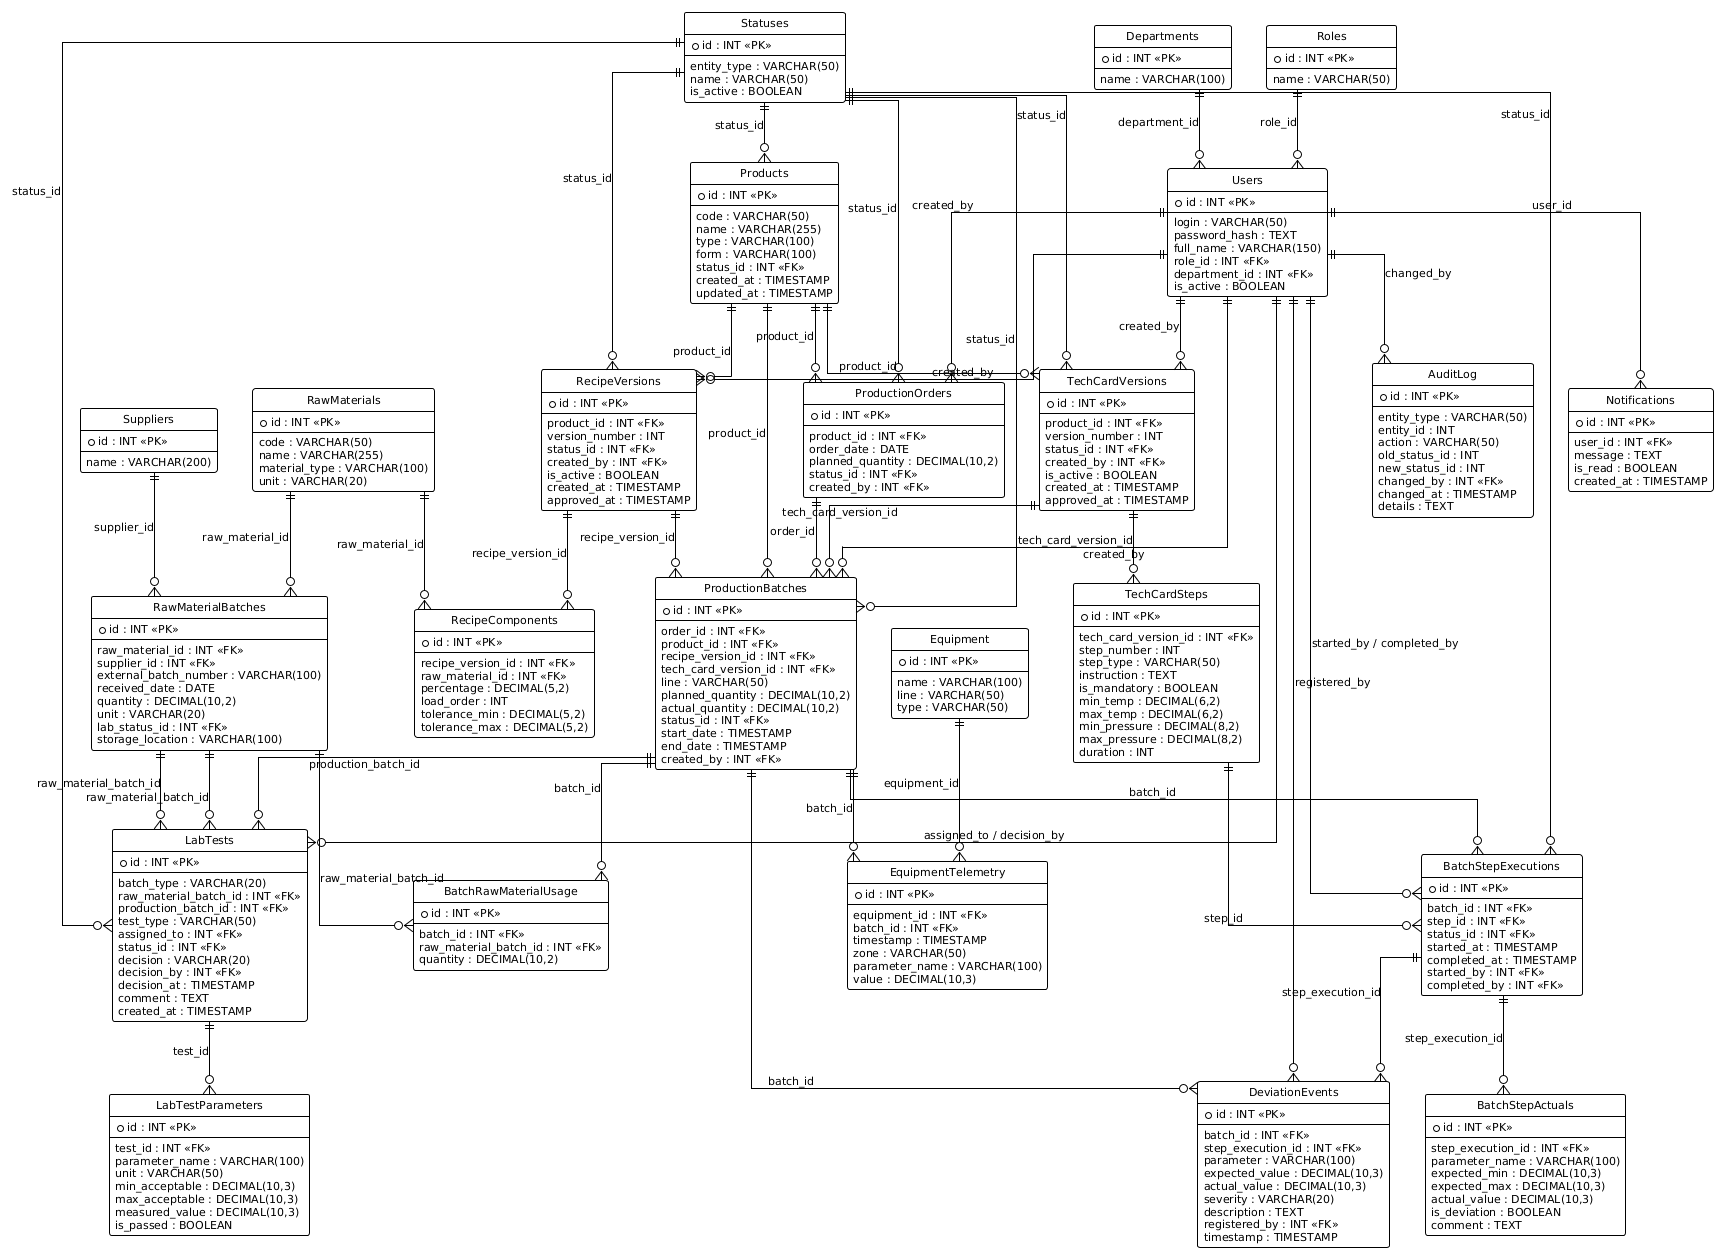

The diagram above was rendered by PlantUML. Its source (embedded in the PNG):
@startuml
!theme plain
skinparam linetype ortho
skinparam defaultFontSize 11
hide circle

entity "Users" as Users {
  * id : INT <<PK>>
  --
  login : VARCHAR(50)
  password_hash : TEXT
  full_name : VARCHAR(150)
  role_id : INT <<FK>>
  department_id : INT <<FK>>
  is_active : BOOLEAN
}

entity "Roles" as Roles {
  * id : INT <<PK>>
  --
  name : VARCHAR(50)
}

entity "Departments" as Departments {
  * id : INT <<PK>>
  --
  name : VARCHAR(100)
}

entity "Statuses" as Statuses {
  * id : INT <<PK>>
  --
  entity_type : VARCHAR(50)
  name : VARCHAR(50)
  is_active : BOOLEAN
}

entity "Products" as Products {
  * id : INT <<PK>>
  --
  code : VARCHAR(50)
  name : VARCHAR(255)
  type : VARCHAR(100)
  form : VARCHAR(100)
  status_id : INT <<FK>>
  created_at : TIMESTAMP
  updated_at : TIMESTAMP
}

entity "RawMaterials" as RawMaterials {
  * id : INT <<PK>>
  --
  code : VARCHAR(50)
  name : VARCHAR(255)
  material_type : VARCHAR(100)
  unit : VARCHAR(20)
}

entity "Suppliers" as Suppliers {
  * id : INT <<PK>>
  --
  name : VARCHAR(200)
}

entity "RawMaterialBatches" as RawMaterialBatches {
  * id : INT <<PK>>
  --
  raw_material_id : INT <<FK>>
  supplier_id : INT <<FK>>
  external_batch_number : VARCHAR(100)
  received_date : DATE
  quantity : DECIMAL(10,2)
  unit : VARCHAR(20)
  lab_status_id : INT <<FK>>
  storage_location : VARCHAR(100)
}

entity "RecipeVersions" as RecipeVersions {
  * id : INT <<PK>>
  --
  product_id : INT <<FK>>
  version_number : INT
  status_id : INT <<FK>>
  created_by : INT <<FK>>
  is_active : BOOLEAN
  created_at : TIMESTAMP
  approved_at : TIMESTAMP
}

entity "RecipeComponents" as RecipeComponents {
  * id : INT <<PK>>
  --
  recipe_version_id : INT <<FK>>
  raw_material_id : INT <<FK>>
  percentage : DECIMAL(5,2)
  load_order : INT
  tolerance_min : DECIMAL(5,2)
  tolerance_max : DECIMAL(5,2)
}

entity "TechCardVersions" as TechCardVersions {
  * id : INT <<PK>>
  --
  product_id : INT <<FK>>
  version_number : INT
  status_id : INT <<FK>>
  created_by : INT <<FK>>
  is_active : BOOLEAN
  created_at : TIMESTAMP
  approved_at : TIMESTAMP
}

entity "TechCardSteps" as TechCardSteps {
  * id : INT <<PK>>
  --
  tech_card_version_id : INT <<FK>>
  step_number : INT
  step_type : VARCHAR(50)
  instruction : TEXT
  is_mandatory : BOOLEAN
  min_temp : DECIMAL(6,2)
  max_temp : DECIMAL(6,2)
  min_pressure : DECIMAL(8,2)
  max_pressure : DECIMAL(8,2)
  duration : INT
}

entity "Equipment" as Equipment {
  * id : INT <<PK>>
  --
  name : VARCHAR(100)
  line : VARCHAR(50)
  type : VARCHAR(50)
}

entity "ProductionOrders" as ProductionOrders {
  * id : INT <<PK>>
  --
  product_id : INT <<FK>>
  order_date : DATE
  planned_quantity : DECIMAL(10,2)
  status_id : INT <<FK>>
  created_by : INT <<FK>>
}

entity "ProductionBatches" as ProductionBatches {
  * id : INT <<PK>>
  --
  order_id : INT <<FK>>
  product_id : INT <<FK>>
  recipe_version_id : INT <<FK>>
  tech_card_version_id : INT <<FK>>
  line : VARCHAR(50)
  planned_quantity : DECIMAL(10,2)
  actual_quantity : DECIMAL(10,2)
  status_id : INT <<FK>>
  start_date : TIMESTAMP
  end_date : TIMESTAMP
  created_by : INT <<FK>>
}

entity "BatchRawMaterialUsage" as BatchRawMaterialUsage {
  * id : INT <<PK>>
  --
  batch_id : INT <<FK>>
  raw_material_batch_id : INT <<FK>>
  quantity : DECIMAL(10,2)
}

entity "BatchStepExecutions" as BatchStepExecutions {
  * id : INT <<PK>>
  --
  batch_id : INT <<FK>>
  step_id : INT <<FK>>
  status_id : INT <<FK>>
  started_at : TIMESTAMP
  completed_at : TIMESTAMP
  started_by : INT <<FK>>
  completed_by : INT <<FK>>
}

entity "BatchStepActuals" as BatchStepActuals {
  * id : INT <<PK>>
  --
  step_execution_id : INT <<FK>>
  parameter_name : VARCHAR(100)
  expected_min : DECIMAL(10,3)
  expected_max : DECIMAL(10,3)
  actual_value : DECIMAL(10,3)
  is_deviation : BOOLEAN
  comment : TEXT
}

entity "EquipmentTelemetry" as EquipmentTelemetry {
  * id : INT <<PK>>
  --
  equipment_id : INT <<FK>>
  batch_id : INT <<FK>>
  timestamp : TIMESTAMP
  zone : VARCHAR(50)
  parameter_name : VARCHAR(100)
  value : DECIMAL(10,3)
}

entity "LabTests" as LabTests {
  * id : INT <<PK>>
  --
  batch_type : VARCHAR(20)
  raw_material_batch_id : INT <<FK>>
  production_batch_id : INT <<FK>>
  test_type : VARCHAR(50)
  assigned_to : INT <<FK>>
  status_id : INT <<FK>>
  decision : VARCHAR(20)
  decision_by : INT <<FK>>
  decision_at : TIMESTAMP
  comment : TEXT
  created_at : TIMESTAMP
}

entity "LabTestParameters" as LabTestParameters {
  * id : INT <<PK>>
  --
  test_id : INT <<FK>>
  parameter_name : VARCHAR(100)
  unit : VARCHAR(50)
  min_acceptable : DECIMAL(10,3)
  max_acceptable : DECIMAL(10,3)
  measured_value : DECIMAL(10,3)
  is_passed : BOOLEAN
}

entity "DeviationEvents" as DeviationEvents {
  * id : INT <<PK>>
  --
  batch_id : INT <<FK>>
  step_execution_id : INT <<FK>>
  parameter : VARCHAR(100)
  expected_value : DECIMAL(10,3)
  actual_value : DECIMAL(10,3)
  severity : VARCHAR(20)
  description : TEXT
  registered_by : INT <<FK>>
  timestamp : TIMESTAMP
}

entity "AuditLog" as AuditLog {
  * id : INT <<PK>>
  --
  entity_type : VARCHAR(50)
  entity_id : INT
  action : VARCHAR(50)
  old_status_id : INT
  new_status_id : INT
  changed_by : INT <<FK>>
  changed_at : TIMESTAMP
  details : TEXT
}

entity "Notifications" as Notifications {
  * id : INT <<PK>>
  --
  user_id : INT <<FK>>
  message : TEXT
  is_read : BOOLEAN
  created_at : TIMESTAMP
}

' Связи
Users ||--o{ RecipeVersions : "created_by"
Users ||--o{ TechCardVersions : "created_by"
Users ||--o{ ProductionOrders : "created_by"
Users ||--o{ ProductionBatches : "created_by"
Users ||--o{ BatchStepExecutions : "started_by / completed_by"
Users ||--o{ LabTests : "assigned_to / decision_by"
Users ||--o{ DeviationEvents : "registered_by"
Users ||--o{ AuditLog : "changed_by"
Users ||--o{ Notifications : "user_id"

Roles ||--o{ Users : "role_id"
Departments ||--o{ Users : "department_id"

Products ||--o{ RecipeVersions : "product_id"
Products ||--o{ TechCardVersions : "product_id"
Products ||--o{ ProductionOrders : "product_id"
Products ||--o{ ProductionBatches : "product_id"

Statuses ||--o{ Products : "status_id"
Statuses ||--o{ RecipeVersions : "status_id"
Statuses ||--o{ TechCardVersions : "status_id"
Statuses ||--o{ ProductionOrders : "status_id"
Statuses ||--o{ ProductionBatches : "status_id"
Statuses ||--o{ BatchStepExecutions : "status_id"
Statuses ||--o{ LabTests : "status_id"

RawMaterials ||--o{ RecipeComponents : "raw_material_id"
RawMaterials ||--o{ RawMaterialBatches : "raw_material_id"

Suppliers ||--o{ RawMaterialBatches : "supplier_id"

RawMaterialBatches ||--o{ BatchRawMaterialUsage : "raw_material_batch_id"
RawMaterialBatches ||--o{ LabTests : "raw_material_batch_id"
RawMaterialBatches ||--o{ LabTests : "raw_material_batch_id"

RecipeVersions ||--o{ RecipeComponents : "recipe_version_id"
RecipeVersions ||--o{ ProductionBatches : "recipe_version_id"

TechCardVersions ||--o{ TechCardSteps : "tech_card_version_id"
TechCardVersions ||--o{ ProductionBatches : "tech_card_version_id"

TechCardSteps ||--o{ BatchStepExecutions : "step_id"

ProductionOrders ||--o{ ProductionBatches : "order_id"

ProductionBatches ||--o{ BatchRawMaterialUsage : "batch_id"
ProductionBatches ||--o{ BatchStepExecutions : "batch_id"
ProductionBatches ||--o{ EquipmentTelemetry : "batch_id"
ProductionBatches ||--o{ LabTests : "production_batch_id"
ProductionBatches ||--o{ DeviationEvents : "batch_id"

BatchStepExecutions ||--o{ BatchStepActuals : "step_execution_id"
BatchStepExecutions ||--o{ DeviationEvents : "step_execution_id"

Equipment ||--o{ EquipmentTelemetry : "equipment_id"

LabTests ||--o{ LabTestParameters : "test_id"
@enduml